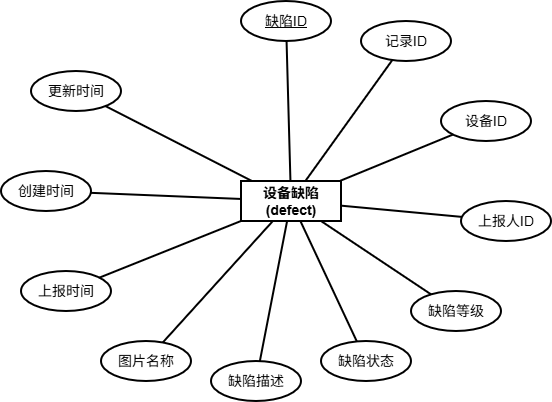

The diagram above was exported from draw.io. Its source (the exported page's mxGraphModel, read from the mxfile embedded in the PNG):
<mxGraphModel dx="1042" dy="626" grid="0" gridSize="10" guides="1" tooltips="1" connect="1" arrows="1" fold="1" page="1" pageScale="1" pageWidth="291" pageHeight="413" math="0" shadow="0">
  <root>
    <mxCell id="0" />
    <mxCell id="1" parent="0" />
    <mxCell id="center" parent="1" style="rounded=0;whiteSpace=wrap;html=1;fillColor=none;strokeColor=#000000;fontColor=#010101;strokeWidth=2;fontSize=14;fontStyle=1;" value="设备缺陷&#10;(defect)" vertex="1">
      <mxGeometry height="40" width="100" x="360" y="280" as="geometry" />
    </mxCell>
    <mxCell id="a1" parent="1" style="ellipse;whiteSpace=wrap;html=1;fillColor=none;strokeColor=#000000;fontColor=#010101;strokeWidth=2;fontSize=14;" value="&lt;u&gt;缺陷ID&lt;/u&gt;" vertex="1">
      <mxGeometry height="40" width="90" x="360" y="100" as="geometry" />
    </mxCell>
    <mxCell id="a2" parent="1" style="ellipse;whiteSpace=wrap;html=1;fillColor=none;strokeColor=#000000;fontColor=#010101;strokeWidth=2;fontSize=14;" value="记录ID" vertex="1">
      <mxGeometry height="40" width="90" x="480" y="120" as="geometry" />
    </mxCell>
    <mxCell id="a3" parent="1" style="ellipse;whiteSpace=wrap;html=1;fillColor=none;strokeColor=#000000;fontColor=#010101;strokeWidth=2;fontSize=14;" value="设备ID" vertex="1">
      <mxGeometry height="40" width="90" x="560" y="200" as="geometry" />
    </mxCell>
    <mxCell id="a4" parent="1" style="ellipse;whiteSpace=wrap;html=1;fillColor=none;strokeColor=#000000;fontColor=#010101;strokeWidth=2;fontSize=14;" value="上报人ID" vertex="1">
      <mxGeometry height="40" width="90" x="580" y="300" as="geometry" />
    </mxCell>
    <mxCell id="a5" parent="1" style="ellipse;whiteSpace=wrap;html=1;fillColor=none;strokeColor=#000000;fontColor=#010101;strokeWidth=2;fontSize=14;" value="缺陷等级" vertex="1">
      <mxGeometry height="40" width="90" x="530" y="390" as="geometry" />
    </mxCell>
    <mxCell id="a6" parent="1" style="ellipse;whiteSpace=wrap;html=1;fillColor=none;strokeColor=#000000;fontColor=#010101;strokeWidth=2;fontSize=14;" value="缺陷状态" vertex="1">
      <mxGeometry height="40" width="90" x="440" y="440" as="geometry" />
    </mxCell>
    <mxCell id="a7" parent="1" style="ellipse;whiteSpace=wrap;html=1;fillColor=none;strokeColor=#000000;fontColor=#010101;strokeWidth=2;fontSize=14;" value="缺陷描述" vertex="1">
      <mxGeometry height="40" width="90" x="330" y="460" as="geometry" />
    </mxCell>
    <mxCell id="a8" parent="1" style="ellipse;whiteSpace=wrap;html=1;fillColor=none;strokeColor=#000000;fontColor=#010101;strokeWidth=2;fontSize=14;" value="图片名称" vertex="1">
      <mxGeometry height="40" width="90" x="220" y="440" as="geometry" />
    </mxCell>
    <mxCell id="a9" parent="1" style="ellipse;whiteSpace=wrap;html=1;fillColor=none;strokeColor=#000000;fontColor=#010101;strokeWidth=2;fontSize=14;" value="上报时间" vertex="1">
      <mxGeometry height="40" width="90" x="140" y="370" as="geometry" />
    </mxCell>
    <mxCell id="a10" parent="1" style="ellipse;whiteSpace=wrap;html=1;fillColor=none;strokeColor=#000000;fontColor=#010101;strokeWidth=2;fontSize=14;" value="创建时间" vertex="1">
      <mxGeometry height="40" width="90" x="120" y="270" as="geometry" />
    </mxCell>
    <mxCell id="a11" parent="1" style="ellipse;whiteSpace=wrap;html=1;fillColor=none;strokeColor=#000000;fontColor=#010101;strokeWidth=2;fontSize=14;" value="更新时间" vertex="1">
      <mxGeometry height="40" width="90" x="150" y="170" as="geometry" />
    </mxCell>
    <mxCell id="e1" edge="1" parent="1" source="center" style="edgeStyle=none;html=1;endArrow=none;strokeColor=#000000;strokeWidth=2;fontSize=14;fontColor=#010101;" target="a1">
      <mxGeometry relative="1" as="geometry" />
    </mxCell>
    <mxCell id="e2" edge="1" parent="1" source="center" style="edgeStyle=none;html=1;endArrow=none;strokeColor=#000000;strokeWidth=2;fontSize=14;fontColor=#010101;" target="a2">
      <mxGeometry relative="1" as="geometry" />
    </mxCell>
    <mxCell id="e3" edge="1" parent="1" source="center" style="edgeStyle=none;html=1;endArrow=none;strokeColor=#000000;strokeWidth=2;fontSize=14;fontColor=#010101;" target="a3">
      <mxGeometry relative="1" as="geometry" />
    </mxCell>
    <mxCell id="e4" edge="1" parent="1" source="center" style="edgeStyle=none;html=1;endArrow=none;strokeColor=#000000;strokeWidth=2;fontSize=14;fontColor=#010101;" target="a4">
      <mxGeometry relative="1" as="geometry" />
    </mxCell>
    <mxCell id="e5" edge="1" parent="1" source="center" style="edgeStyle=none;html=1;endArrow=none;strokeColor=#000000;strokeWidth=2;fontSize=14;fontColor=#010101;" target="a5">
      <mxGeometry relative="1" as="geometry" />
    </mxCell>
    <mxCell id="e6" edge="1" parent="1" source="center" style="edgeStyle=none;html=1;endArrow=none;strokeColor=#000000;strokeWidth=2;fontSize=14;fontColor=#010101;" target="a6">
      <mxGeometry relative="1" as="geometry" />
    </mxCell>
    <mxCell id="e7" edge="1" parent="1" source="center" style="edgeStyle=none;html=1;endArrow=none;strokeColor=#000000;strokeWidth=2;fontSize=14;fontColor=#010101;" target="a7">
      <mxGeometry relative="1" as="geometry" />
    </mxCell>
    <mxCell id="e8" edge="1" parent="1" source="center" style="edgeStyle=none;html=1;endArrow=none;strokeColor=#000000;strokeWidth=2;fontSize=14;fontColor=#010101;" target="a8">
      <mxGeometry relative="1" as="geometry" />
    </mxCell>
    <mxCell id="e9" edge="1" parent="1" source="center" style="edgeStyle=none;html=1;endArrow=none;strokeColor=#000000;strokeWidth=2;fontSize=14;fontColor=#010101;" target="a9">
      <mxGeometry relative="1" as="geometry" />
    </mxCell>
    <mxCell id="e10" edge="1" parent="1" source="center" style="edgeStyle=none;html=1;endArrow=none;strokeColor=#000000;strokeWidth=2;fontSize=14;fontColor=#010101;" target="a10">
      <mxGeometry relative="1" as="geometry" />
    </mxCell>
    <mxCell id="e11" edge="1" parent="1" source="center" style="edgeStyle=none;html=1;endArrow=none;strokeColor=#000000;strokeWidth=2;fontSize=14;fontColor=#010101;" target="a11">
      <mxGeometry relative="1" as="geometry" />
    </mxCell>
  </root>
</mxGraphModel>